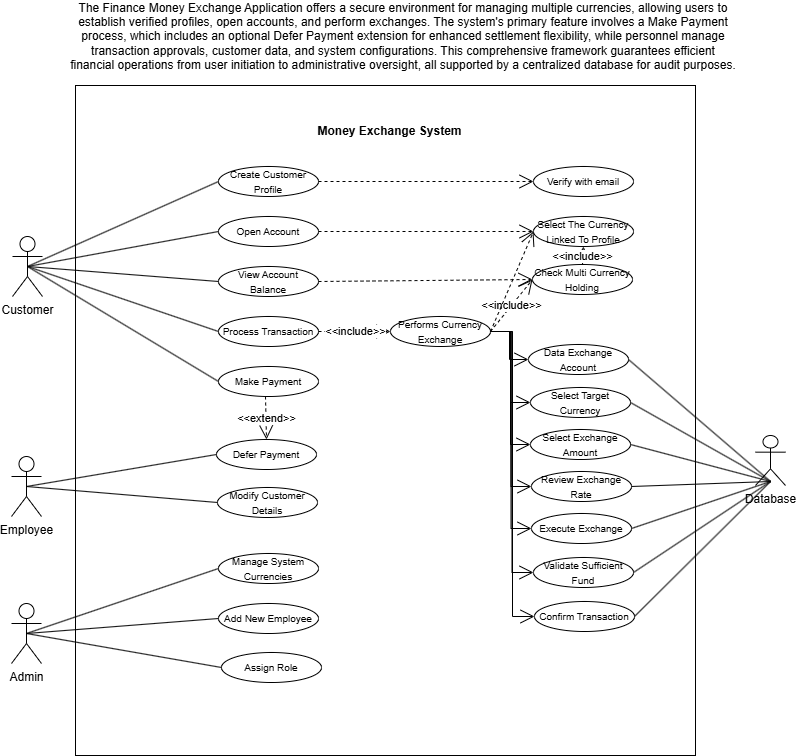

The diagram above was exported from draw.io. Its source (the exported page's mxGraphModel, read from the mxfile embedded in the PNG):
<mxGraphModel dx="1290" dy="695" grid="1" gridSize="10" guides="1" tooltips="1" connect="1" arrows="1" fold="1" page="1" pageScale="1" pageWidth="850" pageHeight="1100" math="0" shadow="0">
  <root>
    <mxCell id="0" />
    <mxCell id="1" parent="0" />
    <mxCell id="vrgHXGXIvLZ4uOAzM50V-1" parent="1" style="rounded=0;whiteSpace=wrap;html=1;shadow=0;movable=1;resizable=1;rotatable=1;deletable=1;editable=1;locked=0;connectable=1;" value="" vertex="1">
      <mxGeometry height="670" width="620" x="96" y="148" as="geometry" />
    </mxCell>
    <mxCell id="vrgHXGXIvLZ4uOAzM50V-2" parent="1" style="text;html=1;whiteSpace=wrap;strokeColor=none;fillColor=none;align=center;verticalAlign=middle;rounded=0;" value="&lt;b&gt;Money Exchange System&lt;/b&gt;" vertex="1">
      <mxGeometry height="30" width="151" x="335" y="179" as="geometry" />
    </mxCell>
    <mxCell id="vrgHXGXIvLZ4uOAzM50V-3" parent="1" style="ellipse;whiteSpace=wrap;html=1;" value="&lt;font style=&quot;font-size: 10px;&quot;&gt;Create Customer Profile&lt;/font&gt;" vertex="1">
      <mxGeometry height="30" width="100" x="239" y="229" as="geometry" />
    </mxCell>
    <mxCell id="vrgHXGXIvLZ4uOAzM50V-4" parent="1" style="ellipse;whiteSpace=wrap;html=1;" value="&lt;font style=&quot;font-size: 10px;&quot;&gt;Open Account&lt;/font&gt;" vertex="1">
      <mxGeometry height="30" width="100" x="239" y="279" as="geometry" />
    </mxCell>
    <mxCell id="vrgHXGXIvLZ4uOAzM50V-5" parent="1" style="ellipse;whiteSpace=wrap;html=1;" value="&lt;font style=&quot;font-size: 10px;&quot;&gt;View Account Balance&lt;/font&gt;" vertex="1">
      <mxGeometry height="30" width="100" x="239" y="329" as="geometry" />
    </mxCell>
    <mxCell id="vrgHXGXIvLZ4uOAzM50V-6" parent="1" style="ellipse;whiteSpace=wrap;html=1;" value="&lt;font style=&quot;font-size: 10px;&quot;&gt;Process Transaction&lt;/font&gt;" vertex="1">
      <mxGeometry height="30" width="100" x="239" y="379" as="geometry" />
    </mxCell>
    <mxCell id="vrgHXGXIvLZ4uOAzM50V-7" parent="1" style="ellipse;whiteSpace=wrap;html=1;" value="&lt;font style=&quot;font-size: 10px;&quot;&gt;Make Payment&lt;/font&gt;" vertex="1">
      <mxGeometry height="30" width="100" x="239" y="429" as="geometry" />
    </mxCell>
    <mxCell id="vrgHXGXIvLZ4uOAzM50V-8" parent="1" style="shape=umlActor;verticalLabelPosition=bottom;verticalAlign=top;html=1;" value="Customer" vertex="1">
      <mxGeometry height="60" width="30" x="33" y="299" as="geometry" />
    </mxCell>
    <mxCell id="vrgHXGXIvLZ4uOAzM50V-10" edge="1" parent="1" source="vrgHXGXIvLZ4uOAzM50V-8" style="endArrow=none;html=1;rounded=0;entryX=0;entryY=0.5;entryDx=0;entryDy=0;exitX=0.5;exitY=0.5;exitDx=0;exitDy=0;exitPerimeter=0;" target="vrgHXGXIvLZ4uOAzM50V-3" value="">
      <mxGeometry relative="1" as="geometry">
        <mxPoint x="16" y="339" as="sourcePoint" />
        <mxPoint x="236" y="249" as="targetPoint" />
      </mxGeometry>
    </mxCell>
    <mxCell id="vrgHXGXIvLZ4uOAzM50V-13" edge="1" parent="1" source="vrgHXGXIvLZ4uOAzM50V-8" style="endArrow=none;html=1;rounded=0;entryX=0;entryY=0.5;entryDx=0;entryDy=0;exitX=0.5;exitY=0.5;exitDx=0;exitDy=0;exitPerimeter=0;" target="vrgHXGXIvLZ4uOAzM50V-4" value="">
      <mxGeometry relative="1" as="geometry">
        <mxPoint x="126" y="364" as="sourcePoint" />
        <mxPoint x="345" y="279" as="targetPoint" />
      </mxGeometry>
    </mxCell>
    <mxCell id="vrgHXGXIvLZ4uOAzM50V-14" edge="1" parent="1" source="vrgHXGXIvLZ4uOAzM50V-8" style="endArrow=none;html=1;rounded=0;entryX=0;entryY=0.5;entryDx=0;entryDy=0;exitX=0.5;exitY=0.5;exitDx=0;exitDy=0;exitPerimeter=0;" target="vrgHXGXIvLZ4uOAzM50V-5" value="">
      <mxGeometry relative="1" as="geometry">
        <mxPoint x="216" y="464" as="sourcePoint" />
        <mxPoint x="435" y="379" as="targetPoint" />
      </mxGeometry>
    </mxCell>
    <mxCell id="vrgHXGXIvLZ4uOAzM50V-15" edge="1" parent="1" source="vrgHXGXIvLZ4uOAzM50V-8" style="endArrow=none;html=1;rounded=0;entryX=0;entryY=0.5;entryDx=0;entryDy=0;exitX=0.5;exitY=0.5;exitDx=0;exitDy=0;exitPerimeter=0;" target="vrgHXGXIvLZ4uOAzM50V-6" value="">
      <mxGeometry relative="1" as="geometry">
        <mxPoint x="206" y="564" as="sourcePoint" />
        <mxPoint x="425" y="479" as="targetPoint" />
      </mxGeometry>
    </mxCell>
    <mxCell id="vrgHXGXIvLZ4uOAzM50V-16" edge="1" parent="1" source="vrgHXGXIvLZ4uOAzM50V-8" style="endArrow=none;html=1;rounded=0;entryX=0;entryY=0.5;entryDx=0;entryDy=0;exitX=0.5;exitY=0.5;exitDx=0;exitDy=0;exitPerimeter=0;" target="vrgHXGXIvLZ4uOAzM50V-7" value="">
      <mxGeometry relative="1" as="geometry">
        <mxPoint x="296" y="634" as="sourcePoint" />
        <mxPoint x="515" y="549" as="targetPoint" />
      </mxGeometry>
    </mxCell>
    <mxCell id="vrgHXGXIvLZ4uOAzM50V-17" parent="1" style="shape=umlActor;verticalLabelPosition=bottom;verticalAlign=top;html=1;" value="Employee" vertex="1">
      <mxGeometry height="60" width="30" x="32" y="519" as="geometry" />
    </mxCell>
    <mxCell id="vrgHXGXIvLZ4uOAzM50V-19" parent="1" style="ellipse;whiteSpace=wrap;html=1;" value="&lt;font style=&quot;font-size: 10px;&quot;&gt;Defer Payment&lt;/font&gt;" vertex="1">
      <mxGeometry height="30" width="100" x="237" y="502" as="geometry" />
    </mxCell>
    <mxCell id="vrgHXGXIvLZ4uOAzM50V-20" parent="1" style="ellipse;whiteSpace=wrap;html=1;" value="&lt;font style=&quot;font-size: 10px;&quot;&gt;Modify Customer Details&lt;/font&gt;" vertex="1">
      <mxGeometry height="30" width="100" x="238" y="550" as="geometry" />
    </mxCell>
    <mxCell id="vrgHXGXIvLZ4uOAzM50V-21" edge="1" parent="1" style="endArrow=open;endSize=12;dashed=1;html=1;rounded=0;" target="vrgHXGXIvLZ4uOAzM50V-19" value="&amp;lt;&amp;lt;extend&amp;gt;&amp;gt;">
      <mxGeometry relative="1" width="160" as="geometry">
        <mxPoint x="286" y="459" as="sourcePoint" />
        <mxPoint x="406" y="479" as="targetPoint" />
      </mxGeometry>
    </mxCell>
    <mxCell id="vrgHXGXIvLZ4uOAzM50V-22" edge="1" parent="1" source="vrgHXGXIvLZ4uOAzM50V-17" style="endArrow=none;html=1;rounded=0;entryX=0;entryY=0.5;entryDx=0;entryDy=0;exitX=0.5;exitY=0.5;exitDx=0;exitDy=0;exitPerimeter=0;" target="vrgHXGXIvLZ4uOAzM50V-19" value="">
      <mxGeometry relative="1" as="geometry">
        <mxPoint x="156" y="389" as="sourcePoint" />
        <mxPoint x="347" y="504" as="targetPoint" />
      </mxGeometry>
    </mxCell>
    <mxCell id="vrgHXGXIvLZ4uOAzM50V-23" edge="1" parent="1" source="vrgHXGXIvLZ4uOAzM50V-17" style="endArrow=none;html=1;rounded=0;entryX=0;entryY=0.5;entryDx=0;entryDy=0;exitX=0.5;exitY=0.5;exitDx=0;exitDy=0;exitPerimeter=0;" target="vrgHXGXIvLZ4uOAzM50V-20" value="">
      <mxGeometry relative="1" as="geometry">
        <mxPoint x="196" y="609" as="sourcePoint" />
        <mxPoint x="387" y="724" as="targetPoint" />
      </mxGeometry>
    </mxCell>
    <mxCell id="vrgHXGXIvLZ4uOAzM50V-24" parent="1" style="ellipse;whiteSpace=wrap;html=1;" value="&lt;font style=&quot;font-size: 10px;&quot;&gt;Manage System Currencies&lt;/font&gt;" vertex="1">
      <mxGeometry height="30" width="100" x="239" y="616" as="geometry" />
    </mxCell>
    <mxCell id="vrgHXGXIvLZ4uOAzM50V-25" parent="1" style="ellipse;whiteSpace=wrap;html=1;" value="&lt;font style=&quot;font-size: 10px;&quot;&gt;Add New Employee&lt;/font&gt;" vertex="1">
      <mxGeometry height="30" width="100" x="239" y="666" as="geometry" />
    </mxCell>
    <mxCell id="vrgHXGXIvLZ4uOAzM50V-26" parent="1" style="ellipse;whiteSpace=wrap;html=1;" value="&lt;font style=&quot;font-size: 10px;&quot;&gt;Assign Role&lt;/font&gt;" vertex="1">
      <mxGeometry height="30" width="100" x="242" y="715" as="geometry" />
    </mxCell>
    <mxCell id="vrgHXGXIvLZ4uOAzM50V-27" parent="1" style="shape=umlActor;verticalLabelPosition=bottom;verticalAlign=top;html=1;" value="Admin" vertex="1">
      <mxGeometry height="60" width="30" x="32" y="666" as="geometry" />
    </mxCell>
    <mxCell id="vrgHXGXIvLZ4uOAzM50V-28" edge="1" parent="1" source="vrgHXGXIvLZ4uOAzM50V-27" style="endArrow=none;html=1;rounded=0;entryX=0;entryY=0.5;entryDx=0;entryDy=0;exitX=0.5;exitY=0.5;exitDx=0;exitDy=0;exitPerimeter=0;" target="vrgHXGXIvLZ4uOAzM50V-24" value="">
      <mxGeometry relative="1" as="geometry">
        <mxPoint x="146" y="549" as="sourcePoint" />
        <mxPoint x="337" y="565" as="targetPoint" />
      </mxGeometry>
    </mxCell>
    <mxCell id="vrgHXGXIvLZ4uOAzM50V-29" edge="1" parent="1" source="vrgHXGXIvLZ4uOAzM50V-27" style="endArrow=none;html=1;rounded=0;entryX=0;entryY=0.5;entryDx=0;entryDy=0;exitX=0.5;exitY=0.5;exitDx=0;exitDy=0;exitPerimeter=0;" target="vrgHXGXIvLZ4uOAzM50V-25" value="">
      <mxGeometry relative="1" as="geometry">
        <mxPoint x="56" y="699" as="sourcePoint" />
        <mxPoint x="377" y="735" as="targetPoint" />
      </mxGeometry>
    </mxCell>
    <mxCell id="vrgHXGXIvLZ4uOAzM50V-30" edge="1" parent="1" source="vrgHXGXIvLZ4uOAzM50V-27" style="endArrow=none;html=1;rounded=0;entryX=0;entryY=0.5;entryDx=0;entryDy=0;exitX=0.5;exitY=0.5;exitDx=0;exitDy=0;exitPerimeter=0;" target="vrgHXGXIvLZ4uOAzM50V-26" value="">
      <mxGeometry relative="1" as="geometry">
        <mxPoint x="226" y="694" as="sourcePoint" />
        <mxPoint x="418" y="679" as="targetPoint" />
      </mxGeometry>
    </mxCell>
    <mxCell id="vrgHXGXIvLZ4uOAzM50V-31" parent="1" style="ellipse;whiteSpace=wrap;html=1;" value="&lt;font style=&quot;font-size: 10px;&quot;&gt;Performs Currency Exchange&lt;/font&gt;" vertex="1">
      <mxGeometry height="30" width="100" x="411" y="379" as="geometry" />
    </mxCell>
    <mxCell id="vrgHXGXIvLZ4uOAzM50V-33" edge="1" parent="1" source="vrgHXGXIvLZ4uOAzM50V-6" style="endArrow=open;endSize=12;dashed=1;html=1;rounded=0;exitX=1;exitY=0.5;exitDx=0;exitDy=0;entryX=0;entryY=0.5;entryDx=0;entryDy=0;" target="vrgHXGXIvLZ4uOAzM50V-31" value="&amp;lt;&amp;lt;include&amp;gt;&amp;gt;">
      <mxGeometry relative="1" width="160" as="geometry">
        <mxPoint x="359" y="479" as="sourcePoint" />
        <mxPoint x="519" y="479" as="targetPoint" />
      </mxGeometry>
    </mxCell>
    <mxCell id="vrgHXGXIvLZ4uOAzM50V-36" parent="1" style="ellipse;whiteSpace=wrap;html=1;" value="&lt;font style=&quot;font-size: 10px;&quot;&gt;Verify with email&lt;/font&gt;" vertex="1">
      <mxGeometry height="30" width="100" x="554" y="229" as="geometry" />
    </mxCell>
    <mxCell id="vrgHXGXIvLZ4uOAzM50V-37" edge="1" parent="1" source="vrgHXGXIvLZ4uOAzM50V-3" style="endArrow=open;endSize=12;dashed=1;html=1;rounded=0;exitX=1;exitY=0.5;exitDx=0;exitDy=0;entryX=0;entryY=0.5;entryDx=0;entryDy=0;" target="vrgHXGXIvLZ4uOAzM50V-36" value="">
      <mxGeometry relative="1" width="160" as="geometry">
        <mxPoint x="256" y="369" as="sourcePoint" />
        <mxPoint x="416" y="369" as="targetPoint" />
      </mxGeometry>
    </mxCell>
    <mxCell id="vrgHXGXIvLZ4uOAzM50V-38" parent="1" style="ellipse;whiteSpace=wrap;html=1;" value="&lt;font style=&quot;font-size: 10px;&quot;&gt;Select The Currency Linked To Profile&lt;/font&gt;" vertex="1">
      <mxGeometry height="30" width="100" x="554" y="279" as="geometry" />
    </mxCell>
    <mxCell id="vrgHXGXIvLZ4uOAzM50V-39" edge="1" parent="1" source="vrgHXGXIvLZ4uOAzM50V-4" style="endArrow=open;endSize=12;dashed=1;html=1;rounded=0;exitX=1;exitY=0.5;exitDx=0;exitDy=0;entryX=0;entryY=0.5;entryDx=0;entryDy=0;" target="vrgHXGXIvLZ4uOAzM50V-38" value="">
      <mxGeometry relative="1" width="160" as="geometry">
        <mxPoint x="396" y="239" as="sourcePoint" />
        <mxPoint x="611" y="239" as="targetPoint" />
      </mxGeometry>
    </mxCell>
    <mxCell id="vrgHXGXIvLZ4uOAzM50V-40" parent="1" style="ellipse;whiteSpace=wrap;html=1;" value="&lt;font style=&quot;font-size: 10px;&quot;&gt;Check Multi Currency Holding&lt;/font&gt;" vertex="1">
      <mxGeometry height="30" width="100" x="553" y="327" as="geometry" />
    </mxCell>
    <mxCell id="vrgHXGXIvLZ4uOAzM50V-41" edge="1" parent="1" source="vrgHXGXIvLZ4uOAzM50V-5" style="endArrow=open;endSize=12;dashed=1;html=1;rounded=0;exitX=1;exitY=0.5;exitDx=0;exitDy=0;entryX=0;entryY=0.5;entryDx=0;entryDy=0;" target="vrgHXGXIvLZ4uOAzM50V-40" value="">
      <mxGeometry relative="1" width="160" as="geometry">
        <mxPoint x="376" y="289" as="sourcePoint" />
        <mxPoint x="591" y="289" as="targetPoint" />
      </mxGeometry>
    </mxCell>
    <mxCell id="vrgHXGXIvLZ4uOAzM50V-42" edge="1" parent="1" source="vrgHXGXIvLZ4uOAzM50V-40" style="endArrow=open;endSize=12;dashed=1;html=1;rounded=0;exitX=0.5;exitY=0;exitDx=0;exitDy=0;entryX=0.5;entryY=1;entryDx=0;entryDy=0;" target="vrgHXGXIvLZ4uOAzM50V-38" value="&amp;lt;&amp;lt;include&amp;gt;&amp;gt;">
      <mxGeometry relative="1" width="160" as="geometry">
        <mxPoint x="376" y="379" as="sourcePoint" />
        <mxPoint x="448" y="379" as="targetPoint" />
      </mxGeometry>
    </mxCell>
    <mxCell id="vrgHXGXIvLZ4uOAzM50V-44" edge="1" parent="1" source="vrgHXGXIvLZ4uOAzM50V-31" style="endArrow=open;endSize=12;dashed=1;html=1;rounded=0;exitX=1;exitY=0.5;exitDx=0;exitDy=0;entryX=0;entryY=0.5;entryDx=0;entryDy=0;" target="vrgHXGXIvLZ4uOAzM50V-40" value="&amp;lt;&amp;lt;include&amp;gt;&amp;gt;">
      <mxGeometry relative="1" width="160" as="geometry">
        <mxPoint x="256" y="389" as="sourcePoint" />
        <mxPoint x="416" y="389" as="targetPoint" />
      </mxGeometry>
    </mxCell>
    <mxCell id="vrgHXGXIvLZ4uOAzM50V-45" edge="1" parent="1" source="vrgHXGXIvLZ4uOAzM50V-31" style="endArrow=open;endSize=12;dashed=1;html=1;rounded=0;exitX=1;exitY=0.5;exitDx=0;exitDy=0;entryX=0;entryY=0.5;entryDx=0;entryDy=0;" target="vrgHXGXIvLZ4uOAzM50V-38" value="">
      <mxGeometry relative="1" width="160" as="geometry">
        <mxPoint x="526" y="421" as="sourcePoint" />
        <mxPoint x="568" y="369" as="targetPoint" />
      </mxGeometry>
    </mxCell>
    <mxCell id="vrgHXGXIvLZ4uOAzM50V-46" parent="1" style="ellipse;whiteSpace=wrap;html=1;" value="&lt;font style=&quot;font-size: 10px;&quot;&gt;Data Exchange Account&lt;/font&gt;" vertex="1">
      <mxGeometry height="30" width="100" x="549" y="407" as="geometry" />
    </mxCell>
    <mxCell id="vrgHXGXIvLZ4uOAzM50V-47" parent="1" style="ellipse;whiteSpace=wrap;html=1;" value="&lt;font style=&quot;font-size: 10px;&quot;&gt;Select Target Currency&lt;/font&gt;" vertex="1">
      <mxGeometry height="30" width="100" x="551" y="450" as="geometry" />
    </mxCell>
    <mxCell id="vrgHXGXIvLZ4uOAzM50V-48" parent="1" style="ellipse;whiteSpace=wrap;html=1;" value="&lt;font style=&quot;font-size: 10px;&quot;&gt;Select Exchange Amount&lt;/font&gt;" vertex="1">
      <mxGeometry height="30" width="100" x="551" y="492" as="geometry" />
    </mxCell>
    <mxCell id="vrgHXGXIvLZ4uOAzM50V-49" parent="1" style="ellipse;whiteSpace=wrap;html=1;" value="&lt;font style=&quot;font-size: 10px;&quot;&gt;Review Exchange Rate&lt;/font&gt;" vertex="1">
      <mxGeometry height="30" width="100" x="552" y="534" as="geometry" />
    </mxCell>
    <mxCell id="vrgHXGXIvLZ4uOAzM50V-50" parent="1" style="ellipse;whiteSpace=wrap;html=1;" value="&lt;font style=&quot;font-size: 10px;&quot;&gt;Execute Exchange&lt;/font&gt;" vertex="1">
      <mxGeometry height="30" width="100" x="552" y="576" as="geometry" />
    </mxCell>
    <mxCell id="vrgHXGXIvLZ4uOAzM50V-51" parent="1" style="ellipse;whiteSpace=wrap;html=1;" value="&lt;font style=&quot;font-size: 10px;&quot;&gt;Validate Sufficient Fund&lt;/font&gt;" vertex="1">
      <mxGeometry height="30" width="100" x="554" y="620" as="geometry" />
    </mxCell>
    <mxCell id="vrgHXGXIvLZ4uOAzM50V-52" parent="1" style="ellipse;whiteSpace=wrap;html=1;" value="&lt;font style=&quot;font-size: 10px;&quot;&gt;Confirm Transaction&lt;/font&gt;" vertex="1">
      <mxGeometry height="30" width="100" x="555" y="664" as="geometry" />
    </mxCell>
    <mxCell id="vrgHXGXIvLZ4uOAzM50V-56" edge="1" parent="1" source="vrgHXGXIvLZ4uOAzM50V-31" style="endArrow=open;endFill=1;endSize=12;html=1;rounded=0;exitX=1;exitY=0.5;exitDx=0;exitDy=0;entryX=0;entryY=0.5;entryDx=0;entryDy=0;edgeStyle=orthogonalEdgeStyle;" target="vrgHXGXIvLZ4uOAzM50V-46" value="">
      <mxGeometry relative="1" width="160" as="geometry">
        <mxPoint x="486" y="499" as="sourcePoint" />
        <mxPoint x="556" y="429" as="targetPoint" />
      </mxGeometry>
    </mxCell>
    <mxCell id="vrgHXGXIvLZ4uOAzM50V-58" edge="1" parent="1" source="vrgHXGXIvLZ4uOAzM50V-31" style="endArrow=open;endFill=1;endSize=12;html=1;rounded=0;exitX=1;exitY=0.5;exitDx=0;exitDy=0;entryX=0;entryY=0.5;entryDx=0;entryDy=0;edgeStyle=orthogonalEdgeStyle;" target="vrgHXGXIvLZ4uOAzM50V-47" value="">
      <mxGeometry relative="1" width="160" as="geometry">
        <mxPoint x="526" y="399" as="sourcePoint" />
        <mxPoint x="564" y="427" as="targetPoint" />
      </mxGeometry>
    </mxCell>
    <mxCell id="vrgHXGXIvLZ4uOAzM50V-59" edge="1" parent="1" source="vrgHXGXIvLZ4uOAzM50V-31" style="endArrow=open;endFill=1;endSize=12;html=1;rounded=0;entryX=0;entryY=0.5;entryDx=0;entryDy=0;exitX=1;exitY=0.5;exitDx=0;exitDy=0;edgeStyle=orthogonalEdgeStyle;" target="vrgHXGXIvLZ4uOAzM50V-48" value="">
      <mxGeometry relative="1" width="160" as="geometry">
        <mxPoint x="516" y="399" as="sourcePoint" />
        <mxPoint x="534" y="517" as="targetPoint" />
      </mxGeometry>
    </mxCell>
    <mxCell id="vrgHXGXIvLZ4uOAzM50V-60" edge="1" parent="1" source="vrgHXGXIvLZ4uOAzM50V-31" style="endArrow=open;endFill=1;endSize=12;html=1;rounded=0;exitX=1;exitY=0.5;exitDx=0;exitDy=0;entryX=0;entryY=0.5;entryDx=0;entryDy=0;edgeStyle=orthogonalEdgeStyle;" target="vrgHXGXIvLZ4uOAzM50V-49" value="">
      <mxGeometry relative="1" width="160" as="geometry">
        <mxPoint x="476" y="539" as="sourcePoint" />
        <mxPoint x="514" y="567" as="targetPoint" />
      </mxGeometry>
    </mxCell>
    <mxCell id="vrgHXGXIvLZ4uOAzM50V-61" edge="1" parent="1" source="vrgHXGXIvLZ4uOAzM50V-31" style="endArrow=open;endFill=1;endSize=12;html=1;rounded=0;entryX=0;entryY=0.5;entryDx=0;entryDy=0;exitX=1;exitY=0.5;exitDx=0;exitDy=0;edgeStyle=orthogonalEdgeStyle;" target="vrgHXGXIvLZ4uOAzM50V-51" value="">
      <mxGeometry relative="1" width="160" as="geometry">
        <mxPoint x="516" y="399" as="sourcePoint" />
        <mxPoint x="544" y="627" as="targetPoint" />
      </mxGeometry>
    </mxCell>
    <mxCell id="vrgHXGXIvLZ4uOAzM50V-62" edge="1" parent="1" source="vrgHXGXIvLZ4uOAzM50V-31" style="endArrow=open;endFill=1;endSize=12;html=1;rounded=0;exitX=1;exitY=0.5;exitDx=0;exitDy=0;entryX=0;entryY=0.5;entryDx=0;entryDy=0;edgeStyle=orthogonalEdgeStyle;" target="vrgHXGXIvLZ4uOAzM50V-52" value="">
      <mxGeometry relative="1" width="160" as="geometry">
        <mxPoint x="486" y="569" as="sourcePoint" />
        <mxPoint x="524" y="597" as="targetPoint" />
      </mxGeometry>
    </mxCell>
    <mxCell id="vrgHXGXIvLZ4uOAzM50V-63" edge="1" parent="1" source="vrgHXGXIvLZ4uOAzM50V-31" style="endArrow=open;endFill=1;endSize=12;html=1;rounded=0;exitX=1;exitY=0.5;exitDx=0;exitDy=0;entryX=0;entryY=0.5;entryDx=0;entryDy=0;edgeStyle=orthogonalEdgeStyle;" target="vrgHXGXIvLZ4uOAzM50V-50" value="">
      <mxGeometry relative="1" width="160" as="geometry">
        <mxPoint x="546" y="539" as="sourcePoint" />
        <mxPoint x="587" y="694" as="targetPoint" />
      </mxGeometry>
    </mxCell>
    <mxCell id="vrgHXGXIvLZ4uOAzM50V-64" parent="1" style="shape=umlActor;verticalLabelPosition=bottom;verticalAlign=top;html=1;" value="Database" vertex="1">
      <mxGeometry height="50" width="30" x="776" y="498" as="geometry" />
    </mxCell>
    <mxCell id="vrgHXGXIvLZ4uOAzM50V-65" edge="1" parent="1" source="vrgHXGXIvLZ4uOAzM50V-52" style="endArrow=none;html=1;rounded=0;entryX=0.5;entryY=0.5;entryDx=0;entryDy=0;exitX=1;exitY=0.5;exitDx=0;exitDy=0;entryPerimeter=0;" value="">
      <mxGeometry relative="1" as="geometry">
        <mxPoint x="626" y="638" as="sourcePoint" />
        <mxPoint x="791" y="544" as="targetPoint" />
      </mxGeometry>
    </mxCell>
    <mxCell id="vrgHXGXIvLZ4uOAzM50V-66" edge="1" parent="1" source="vrgHXGXIvLZ4uOAzM50V-51" style="endArrow=none;html=1;rounded=0;entryX=0.5;entryY=0.5;entryDx=0;entryDy=0;exitX=1;exitY=0.5;exitDx=0;exitDy=0;entryPerimeter=0;" value="">
      <mxGeometry relative="1" as="geometry">
        <mxPoint x="796" y="701" as="sourcePoint" />
        <mxPoint x="791" y="544" as="targetPoint" />
      </mxGeometry>
    </mxCell>
    <mxCell id="vrgHXGXIvLZ4uOAzM50V-67" edge="1" parent="1" source="vrgHXGXIvLZ4uOAzM50V-50" style="endArrow=none;html=1;rounded=0;entryX=0.5;entryY=0.5;entryDx=0;entryDy=0;exitX=1;exitY=0.5;exitDx=0;exitDy=0;entryPerimeter=0;" value="">
      <mxGeometry relative="1" as="geometry">
        <mxPoint x="666" y="710" as="sourcePoint" />
        <mxPoint x="791" y="544" as="targetPoint" />
      </mxGeometry>
    </mxCell>
    <mxCell id="vrgHXGXIvLZ4uOAzM50V-68" edge="1" parent="1" source="vrgHXGXIvLZ4uOAzM50V-49" style="endArrow=none;html=1;rounded=0;entryX=0.5;entryY=0.5;entryDx=0;entryDy=0;exitX=1;exitY=0.5;exitDx=0;exitDy=0;entryPerimeter=0;" value="">
      <mxGeometry relative="1" as="geometry">
        <mxPoint x="706" y="650" as="sourcePoint" />
        <mxPoint x="791" y="544" as="targetPoint" />
      </mxGeometry>
    </mxCell>
    <mxCell id="vrgHXGXIvLZ4uOAzM50V-69" edge="1" parent="1" source="vrgHXGXIvLZ4uOAzM50V-48" style="endArrow=none;html=1;rounded=0;entryX=0.5;entryY=0.5;entryDx=0;entryDy=0;exitX=1;exitY=0.5;exitDx=0;exitDy=0;entryPerimeter=0;" value="">
      <mxGeometry relative="1" as="geometry">
        <mxPoint x="676" y="610" as="sourcePoint" />
        <mxPoint x="791" y="544" as="targetPoint" />
      </mxGeometry>
    </mxCell>
    <mxCell id="vrgHXGXIvLZ4uOAzM50V-70" edge="1" parent="1" source="vrgHXGXIvLZ4uOAzM50V-47" style="endArrow=none;html=1;rounded=0;entryX=0.5;entryY=0.5;entryDx=0;entryDy=0;exitX=1;exitY=0.5;exitDx=0;exitDy=0;entryPerimeter=0;" value="">
      <mxGeometry relative="1" as="geometry">
        <mxPoint x="746" y="560" as="sourcePoint" />
        <mxPoint x="791" y="544" as="targetPoint" />
      </mxGeometry>
    </mxCell>
    <mxCell id="vrgHXGXIvLZ4uOAzM50V-71" edge="1" parent="1" source="vrgHXGXIvLZ4uOAzM50V-46" style="endArrow=none;html=1;rounded=0;entryX=0.5;entryY=0.5;entryDx=0;entryDy=0;exitX=1;exitY=0.5;exitDx=0;exitDy=0;entryPerimeter=0;" value="">
      <mxGeometry relative="1" as="geometry">
        <mxPoint x="666" y="570" as="sourcePoint" />
        <mxPoint x="791" y="544" as="targetPoint" />
      </mxGeometry>
    </mxCell>
    <mxCell id="vrgHXGXIvLZ4uOAzM50V-72" parent="1" style="text;html=1;whiteSpace=wrap;strokeColor=none;fillColor=none;align=center;verticalAlign=middle;rounded=0;" value="&lt;span data-sentence-id=&quot;0-0&quot;&gt;The Finance Money Exchange Application offers a secure environment for managing multiple currencies, allowing users to establish verified profiles, open accounts, and perform exchanges.&lt;/span&gt; &lt;span data-sentence-id=&quot;0-1&quot;&gt;The system's primary feature involves a Make Payment process, which includes an optional Defer Payment extension for enhanced settlement flexibility, while personnel manage transaction approvals, customer data, and system configurations.&lt;/span&gt; &lt;span data-sentence-id=&quot;0-2&quot;&gt;This comprehensive framework guarantees efficient financial operations from user initiation to administrative oversight, all supported by a centralized database for audit purposes.&lt;/span&gt;" vertex="1">
      <mxGeometry height="30" width="670" x="89" y="84" as="geometry" />
    </mxCell>
  </root>
</mxGraphModel>